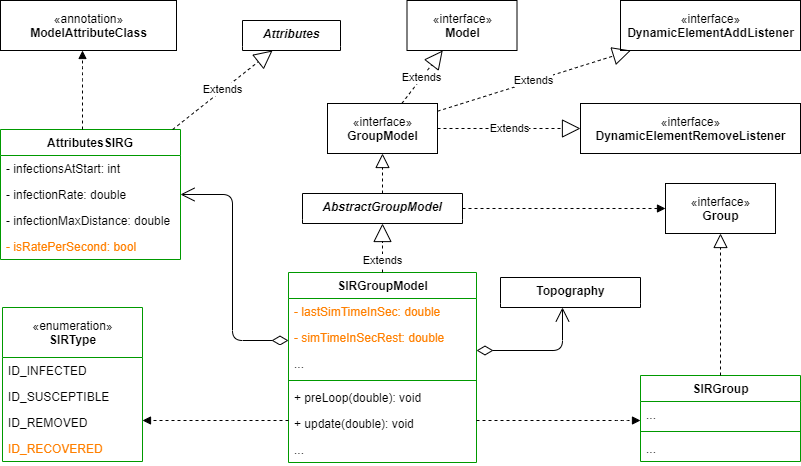

The diagram above was exported from draw.io. Its source (the exported page's mxGraphModel, read from the mxfile embedded in the PNG):
<mxGraphModel dx="1142" dy="565" grid="1" gridSize="10" guides="1" tooltips="1" connect="1" arrows="1" fold="1" page="1" pageScale="1" pageWidth="1169" pageHeight="1654" math="0" shadow="0">
  <root>
    <mxCell id="0" />
    <mxCell id="1" parent="0" />
    <mxCell id="2" value="Attributes" style="swimlane;fontStyle=3;align=center;verticalAlign=top;childLayout=stackLayout;horizontal=1;startSize=26;horizontalStack=0;resizeParent=1;resizeParentMax=0;resizeLast=0;collapsible=1;marginBottom=0;swimlaneLine=0;" parent="1" vertex="1">
      <mxGeometry x="420" y="190" width="98" height="30" as="geometry">
        <mxRectangle x="254" y="40" width="90" height="26" as="alternateBounds" />
      </mxGeometry>
    </mxCell>
    <mxCell id="6" value="AttributesSIRG" style="swimlane;fontStyle=1;align=center;verticalAlign=top;childLayout=stackLayout;horizontal=1;startSize=26;horizontalStack=0;resizeParent=1;resizeParentMax=0;resizeLast=0;collapsible=1;marginBottom=0;swimlaneLine=1;strokeColor=#009900;" parent="1" vertex="1">
      <mxGeometry x="178" y="299" width="180" height="130" as="geometry" />
    </mxCell>
    <mxCell id="7" value="- infectionsAtStart: int" style="text;strokeColor=none;fillColor=none;align=left;verticalAlign=top;spacingLeft=4;spacingRight=4;overflow=hidden;rotatable=0;points=[[0,0.5],[1,0.5]];portConstraint=eastwest;" parent="6" vertex="1">
      <mxGeometry y="26" width="180" height="26" as="geometry" />
    </mxCell>
    <mxCell id="11" value="- infectionRate: double" style="text;strokeColor=none;fillColor=none;align=left;verticalAlign=top;spacingLeft=4;spacingRight=4;overflow=hidden;rotatable=0;points=[[0,0.5],[1,0.5]];portConstraint=eastwest;" parent="6" vertex="1">
      <mxGeometry y="52" width="180" height="26" as="geometry" />
    </mxCell>
    <mxCell id="12" value="- infectionMaxDistance: double" style="text;strokeColor=none;fillColor=none;align=left;verticalAlign=top;spacingLeft=4;spacingRight=4;overflow=hidden;rotatable=0;points=[[0,0.5],[1,0.5]];portConstraint=eastwest;" parent="6" vertex="1">
      <mxGeometry y="78" width="180" height="26" as="geometry" />
    </mxCell>
    <mxCell id="119" value="- isRatePerSecond: bool" style="text;strokeColor=none;fillColor=none;align=left;verticalAlign=top;spacingLeft=4;spacingRight=4;overflow=hidden;rotatable=0;points=[[0,0.5],[1,0.5]];portConstraint=eastwest;fontColor=#FF8000;" parent="6" vertex="1">
      <mxGeometry y="104" width="180" height="26" as="geometry" />
    </mxCell>
    <mxCell id="18" value="«enumeration»&lt;br&gt;&lt;b&gt;SIRType&lt;/b&gt;" style="swimlane;fontStyle=0;childLayout=stackLayout;horizontal=1;startSize=50;fillColor=none;horizontalStack=0;resizeParent=1;resizeParentMax=0;resizeLast=0;collapsible=1;marginBottom=0;html=1;strokeColor=#009900;" parent="1" vertex="1">
      <mxGeometry x="180" y="477" width="140" height="154" as="geometry" />
    </mxCell>
    <mxCell id="19" value="ID_INFECTED" style="text;strokeColor=none;fillColor=none;align=left;verticalAlign=top;spacingLeft=4;spacingRight=4;overflow=hidden;rotatable=0;points=[[0,0.5],[1,0.5]];portConstraint=eastwest;" parent="18" vertex="1">
      <mxGeometry y="50" width="140" height="26" as="geometry" />
    </mxCell>
    <mxCell id="20" value="ID_SUSCEPTIBLE" style="text;strokeColor=none;fillColor=none;align=left;verticalAlign=top;spacingLeft=4;spacingRight=4;overflow=hidden;rotatable=0;points=[[0,0.5],[1,0.5]];portConstraint=eastwest;" parent="18" vertex="1">
      <mxGeometry y="76" width="140" height="26" as="geometry" />
    </mxCell>
    <mxCell id="21" value="ID_REMOVED" style="text;strokeColor=none;fillColor=none;align=left;verticalAlign=top;spacingLeft=4;spacingRight=4;overflow=hidden;rotatable=0;points=[[0,0.5],[1,0.5]];portConstraint=eastwest;" parent="18" vertex="1">
      <mxGeometry y="102" width="140" height="26" as="geometry" />
    </mxCell>
    <mxCell id="118" value="ID_RECOVERED" style="text;strokeColor=none;fillColor=none;align=left;verticalAlign=top;spacingLeft=4;spacingRight=4;overflow=hidden;rotatable=0;points=[[0,0.5],[1,0.5]];portConstraint=eastwest;fontColor=#FF8000;" parent="18" vertex="1">
      <mxGeometry y="128" width="140" height="26" as="geometry" />
    </mxCell>
    <mxCell id="27" value="«interface»&lt;br&gt;&lt;b&gt;Group&lt;/b&gt;" style="html=1;" parent="1" vertex="1">
      <mxGeometry x="843" y="353" width="110" height="50" as="geometry" />
    </mxCell>
    <mxCell id="28" value="SIRGroupModel" style="swimlane;fontStyle=1;align=center;verticalAlign=top;childLayout=stackLayout;horizontal=1;startSize=26;horizontalStack=0;resizeParent=1;resizeParentMax=0;resizeLast=0;collapsible=1;marginBottom=0;html=1;strokeColor=#009900;" parent="1" vertex="1">
      <mxGeometry x="466" y="442" width="188" height="190" as="geometry" />
    </mxCell>
    <mxCell id="115" value="- lastSimTimeInSec: double" style="text;strokeColor=none;fillColor=none;align=left;verticalAlign=top;spacingLeft=4;spacingRight=4;overflow=hidden;rotatable=0;points=[[0,0.5],[1,0.5]];portConstraint=eastwest;fontColor=#FF8000;" parent="28" vertex="1">
      <mxGeometry y="26" width="188" height="26" as="geometry" />
    </mxCell>
    <mxCell id="121" value="- simTimeInSecRest: double" style="text;strokeColor=none;fillColor=none;align=left;verticalAlign=top;spacingLeft=4;spacingRight=4;overflow=hidden;rotatable=0;points=[[0,0.5],[1,0.5]];portConstraint=eastwest;fontColor=#FF8000;" parent="28" vertex="1">
      <mxGeometry y="52" width="188" height="26" as="geometry" />
    </mxCell>
    <mxCell id="125" value="..." style="text;strokeColor=none;fillColor=none;align=left;verticalAlign=top;spacingLeft=4;spacingRight=4;overflow=hidden;rotatable=0;points=[[0,0.5],[1,0.5]];portConstraint=eastwest;" parent="28" vertex="1">
      <mxGeometry y="78" width="188" height="26" as="geometry" />
    </mxCell>
    <mxCell id="30" value="" style="line;strokeWidth=1;align=left;verticalAlign=middle;spacingTop=-1;spacingLeft=3;spacingRight=3;rotatable=0;labelPosition=right;points=[];portConstraint=eastwest;strokeColor=#009900;" parent="28" vertex="1">
      <mxGeometry y="104" width="188" height="8" as="geometry" />
    </mxCell>
    <mxCell id="31" value="+ preLoop(double): void" style="text;strokeColor=none;fillColor=none;align=left;verticalAlign=top;spacingLeft=4;spacingRight=4;overflow=hidden;rotatable=0;points=[[0,0.5],[1,0.5]];portConstraint=eastwest;" parent="28" vertex="1">
      <mxGeometry y="112" width="188" height="26" as="geometry" />
    </mxCell>
    <mxCell id="68" value="+ update(double): void" style="text;strokeColor=none;fillColor=none;align=left;verticalAlign=top;spacingLeft=4;spacingRight=4;overflow=hidden;rotatable=0;points=[[0,0.5],[1,0.5]];portConstraint=eastwest;" parent="28" vertex="1">
      <mxGeometry y="138" width="188" height="26" as="geometry" />
    </mxCell>
    <mxCell id="117" value="..." style="text;strokeColor=none;fillColor=none;align=left;verticalAlign=top;spacingLeft=4;spacingRight=4;overflow=hidden;rotatable=0;points=[[0,0.5],[1,0.5]];portConstraint=eastwest;" parent="28" vertex="1">
      <mxGeometry y="164" width="188" height="26" as="geometry" />
    </mxCell>
    <mxCell id="32" value="SIRGroup" style="swimlane;fontStyle=1;align=center;verticalAlign=top;childLayout=stackLayout;horizontal=1;startSize=26;horizontalStack=0;resizeParent=1;resizeParentMax=0;resizeLast=0;collapsible=1;marginBottom=0;html=1;strokeColor=#009900;" parent="1" vertex="1">
      <mxGeometry x="818" y="545" width="160" height="86" as="geometry" />
    </mxCell>
    <mxCell id="33" value="..." style="text;strokeColor=none;fillColor=none;align=left;verticalAlign=top;spacingLeft=4;spacingRight=4;overflow=hidden;rotatable=0;points=[[0,0.5],[1,0.5]];portConstraint=eastwest;" parent="32" vertex="1">
      <mxGeometry y="26" width="160" height="26" as="geometry" />
    </mxCell>
    <mxCell id="34" value="" style="line;strokeWidth=1;fillColor=none;align=left;verticalAlign=middle;spacingTop=-1;spacingLeft=3;spacingRight=3;rotatable=0;labelPosition=right;points=[];portConstraint=eastwest;strokeColor=#009900;" parent="32" vertex="1">
      <mxGeometry y="52" width="160" height="8" as="geometry" />
    </mxCell>
    <mxCell id="35" value="..." style="text;strokeColor=none;fillColor=none;align=left;verticalAlign=top;spacingLeft=4;spacingRight=4;overflow=hidden;rotatable=0;points=[[0,0.5],[1,0.5]];portConstraint=eastwest;" parent="32" vertex="1">
      <mxGeometry y="60" width="160" height="26" as="geometry" />
    </mxCell>
    <mxCell id="40" value="&lt;b&gt;Topography&lt;/b&gt;" style="swimlane;fontStyle=0;childLayout=stackLayout;horizontal=1;startSize=26;fillColor=none;horizontalStack=0;resizeParent=1;resizeParentMax=0;resizeLast=0;collapsible=1;marginBottom=0;html=1;swimlaneLine=0;" parent="1" vertex="1">
      <mxGeometry x="678" y="447" width="140" height="30" as="geometry" />
    </mxCell>
    <mxCell id="54" value="AbstractGroupModel" style="swimlane;fontStyle=3;align=center;verticalAlign=top;childLayout=stackLayout;horizontal=1;startSize=26;horizontalStack=0;resizeParent=1;resizeParentMax=0;resizeLast=0;collapsible=1;marginBottom=0;swimlaneLine=0;" parent="1" vertex="1">
      <mxGeometry x="480" y="363" width="160" height="30" as="geometry">
        <mxRectangle x="254" y="40" width="90" height="26" as="alternateBounds" />
      </mxGeometry>
    </mxCell>
    <mxCell id="57" value="«interface»&lt;br&gt;&lt;b&gt;GroupModel&lt;/b&gt;" style="html=1;" parent="1" vertex="1">
      <mxGeometry x="505" y="273" width="110" height="50" as="geometry" />
    </mxCell>
    <mxCell id="59" value="«interface»&lt;br&gt;&lt;b&gt;Model&lt;/b&gt;" style="html=1;" parent="1" vertex="1">
      <mxGeometry x="584.5" y="170" width="110" height="50" as="geometry" />
    </mxCell>
    <mxCell id="61" value="«interface»&lt;br&gt;&lt;b&gt;DynamicElementAddListener&lt;/b&gt;" style="html=1;" parent="1" vertex="1">
      <mxGeometry x="798" y="170" width="180" height="50" as="geometry" />
    </mxCell>
    <mxCell id="62" value="«interface»&lt;br&gt;&lt;b&gt;DynamicElementRemoveListener&lt;/b&gt;" style="html=1;" parent="1" vertex="1">
      <mxGeometry x="758" y="273" width="220" height="50" as="geometry" />
    </mxCell>
    <mxCell id="15" value="«annotation»&lt;br&gt;&lt;b&gt;ModelAttributeClass&lt;/b&gt;" style="html=1;" parent="1" vertex="1">
      <mxGeometry x="178" y="170" width="176" height="50" as="geometry" />
    </mxCell>
    <mxCell id="92" value="" style="endArrow=block;dashed=1;endFill=0;endSize=12;html=1;exitX=0.5;exitY=0;exitDx=0;exitDy=0;entryX=0.5;entryY=1;entryDx=0;entryDy=0;" parent="1" source="54" target="57" edge="1">
      <mxGeometry width="160" relative="1" as="geometry">
        <mxPoint x="410" y="290" as="sourcePoint" />
        <mxPoint x="570" y="290" as="targetPoint" />
      </mxGeometry>
    </mxCell>
    <mxCell id="93" value="" style="endArrow=block;dashed=1;endFill=0;endSize=12;html=1;" parent="1" source="32" target="27" edge="1">
      <mxGeometry width="160" relative="1" as="geometry">
        <mxPoint x="923" y="400" as="sourcePoint" />
        <mxPoint x="890" y="360" as="targetPoint" />
      </mxGeometry>
    </mxCell>
    <mxCell id="94" value="Extends" style="endArrow=block;endSize=16;endFill=0;html=1;dashed=1;" parent="1" source="6" target="2" edge="1">
      <mxGeometry width="160" relative="1" as="geometry">
        <mxPoint x="466" y="250.00000000000003" as="sourcePoint" />
        <mxPoint x="626" y="250.00000000000003" as="targetPoint" />
      </mxGeometry>
    </mxCell>
    <mxCell id="95" value="Extends" style="endArrow=block;endSize=16;endFill=0;html=1;dashed=1;" parent="1" source="57" target="59" edge="1">
      <mxGeometry width="160" relative="1" as="geometry">
        <mxPoint x="510" y="240" as="sourcePoint" />
        <mxPoint x="670" y="240" as="targetPoint" />
      </mxGeometry>
    </mxCell>
    <mxCell id="96" value="Extends" style="endArrow=block;endSize=16;endFill=0;html=1;dashed=1;" parent="1" source="57" target="61" edge="1">
      <mxGeometry width="160" relative="1" as="geometry">
        <mxPoint x="510" y="240" as="sourcePoint" />
        <mxPoint x="670" y="240" as="targetPoint" />
      </mxGeometry>
    </mxCell>
    <mxCell id="97" value="Extends" style="endArrow=block;endSize=16;endFill=0;html=1;dashed=1;" parent="1" source="57" target="62" edge="1">
      <mxGeometry width="160" relative="1" as="geometry">
        <mxPoint x="645" y="280" as="sourcePoint" />
        <mxPoint x="745" y="230" as="targetPoint" />
      </mxGeometry>
    </mxCell>
    <mxCell id="99" value="" style="endArrow=block;endFill=1;html=1;edgeStyle=orthogonalEdgeStyle;align=left;verticalAlign=top;dashed=1;" parent="1" source="6" target="15" edge="1">
      <mxGeometry x="1" y="32" relative="1" as="geometry">
        <mxPoint x="190" y="340" as="sourcePoint" />
        <mxPoint x="196" y="468" as="targetPoint" />
        <Array as="points">
          <mxPoint x="260" y="240" />
          <mxPoint x="260" y="240" />
        </Array>
        <mxPoint as="offset" />
      </mxGeometry>
    </mxCell>
    <mxCell id="101" value="Extends" style="endArrow=block;endSize=16;endFill=0;html=1;dashed=1;exitX=0.5;exitY=0;exitDx=0;exitDy=0;entryX=0.5;entryY=1;entryDx=0;entryDy=0;" parent="1" source="28" target="54" edge="1">
      <mxGeometry x="-0.5102" width="160" relative="1" as="geometry">
        <mxPoint x="718" y="370" as="sourcePoint" />
        <mxPoint x="878" y="305" as="targetPoint" />
        <mxPoint as="offset" />
      </mxGeometry>
    </mxCell>
    <mxCell id="107" value="" style="endArrow=block;endFill=1;html=1;edgeStyle=orthogonalEdgeStyle;align=left;verticalAlign=top;dashed=1;" parent="1" source="28" target="18" edge="1">
      <mxGeometry x="-1" relative="1" as="geometry">
        <mxPoint x="60" y="554" as="sourcePoint" />
        <mxPoint x="220" y="554" as="targetPoint" />
        <Array as="points">
          <mxPoint x="400" y="590" />
          <mxPoint x="400" y="590" />
        </Array>
      </mxGeometry>
    </mxCell>
    <mxCell id="112" value="" style="endArrow=block;endFill=1;html=1;edgeStyle=orthogonalEdgeStyle;align=left;verticalAlign=top;dashed=1;" parent="1" source="28" target="32" edge="1">
      <mxGeometry x="-1" relative="1" as="geometry">
        <mxPoint x="640" y="630" as="sourcePoint" />
        <mxPoint x="790" y="640" as="targetPoint" />
        <Array as="points">
          <mxPoint x="800" y="590" />
          <mxPoint x="800" y="590" />
        </Array>
      </mxGeometry>
    </mxCell>
    <mxCell id="122" value="&lt;font color=&quot;#ffffff&quot;&gt;topography&lt;/font&gt;" style="endArrow=open;html=1;endSize=12;startArrow=diamondThin;startSize=14;startFill=0;edgeStyle=orthogonalEdgeStyle;align=left;verticalAlign=bottom;fontColor=#FF8000;" parent="1" source="28" target="40" edge="1">
      <mxGeometry x="-1" y="3" relative="1" as="geometry">
        <mxPoint x="694.5" y="510" as="sourcePoint" />
        <mxPoint x="854.5" y="510" as="targetPoint" />
        <Array as="points">
          <mxPoint x="740" y="520" />
        </Array>
      </mxGeometry>
    </mxCell>
    <mxCell id="124" value="&lt;font color=&quot;#ffffff&quot;&gt;attributesSIRG&lt;/font&gt;" style="endArrow=open;html=1;endSize=12;startArrow=diamondThin;startSize=14;startFill=0;edgeStyle=orthogonalEdgeStyle;align=left;verticalAlign=bottom;fontColor=#FF8000;" parent="1" source="28" target="6" edge="1">
      <mxGeometry x="-0.5591" y="28" relative="1" as="geometry">
        <mxPoint x="306" y="470" as="sourcePoint" />
        <mxPoint x="466" y="470" as="targetPoint" />
        <Array as="points">
          <mxPoint x="410" y="510" />
          <mxPoint x="410" y="364" />
        </Array>
        <mxPoint x="8" y="20" as="offset" />
      </mxGeometry>
    </mxCell>
    <mxCell id="127" value="" style="endArrow=block;endFill=1;html=1;edgeStyle=orthogonalEdgeStyle;align=left;verticalAlign=top;dashed=1;" parent="1" source="54" target="27" edge="1">
      <mxGeometry x="-1" relative="1" as="geometry">
        <mxPoint x="776" y="420" as="sourcePoint" />
        <mxPoint x="630" y="420" as="targetPoint" />
        <Array as="points">
          <mxPoint x="750" y="378" />
          <mxPoint x="750" y="378" />
        </Array>
      </mxGeometry>
    </mxCell>
  </root>
</mxGraphModel>